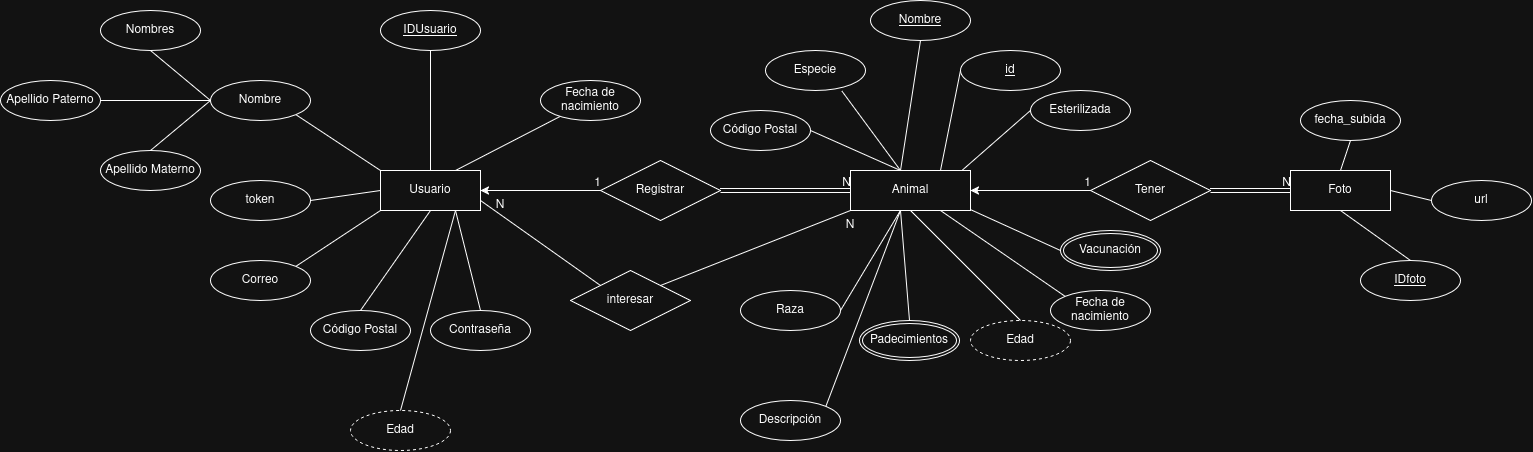

The diagram above was exported from draw.io. Its source (the exported page's mxGraphModel, read from the mxfile embedded in the PNG):
<mxGraphModel dx="4788" dy="1357" grid="1" gridSize="10" guides="1" tooltips="1" connect="1" arrows="1" fold="1" page="1" pageScale="1" pageWidth="1169" pageHeight="827" math="0" shadow="0">
  <root>
    <mxCell id="0" />
    <mxCell id="1" parent="0" />
    <mxCell id="804AO6QyVq7xaadEcVZ--6" edge="1" parent="1" source="804AO6QyVq7xaadEcVZ--1" style="edgeStyle=orthogonalEdgeStyle;rounded=0;orthogonalLoop=1;jettySize=auto;html=1;" target="804AO6QyVq7xaadEcVZ--2">
      <mxGeometry relative="1" as="geometry" />
    </mxCell>
    <mxCell id="804AO6QyVq7xaadEcVZ--1" parent="1" style="shape=rhombus;perimeter=rhombusPerimeter;whiteSpace=wrap;html=1;align=center;" value="Registrar" vertex="1">
      <mxGeometry height="60" width="120" x="-610" y="360" as="geometry" />
    </mxCell>
    <mxCell id="QmnKp8Ajd9vcVvd2dsjq-2" edge="1" parent="1" source="804AO6QyVq7xaadEcVZ--2" style="rounded=0;orthogonalLoop=1;jettySize=auto;html=1;exitX=0.75;exitY=1;exitDx=0;exitDy=0;entryX=0.5;entryY=0;entryDx=0;entryDy=0;endArrow=none;endFill=0;" target="QmnKp8Ajd9vcVvd2dsjq-1">
      <mxGeometry relative="1" as="geometry" />
    </mxCell>
    <mxCell id="QmnKp8Ajd9vcVvd2dsjq-9" edge="1" parent="1" source="804AO6QyVq7xaadEcVZ--2" style="rounded=0;orthogonalLoop=1;jettySize=auto;html=1;exitX=0.75;exitY=0;exitDx=0;exitDy=0;endArrow=none;endFill=0;" target="QmnKp8Ajd9vcVvd2dsjq-8">
      <mxGeometry relative="1" as="geometry" />
    </mxCell>
    <mxCell id="QmnKp8Ajd9vcVvd2dsjq-35" edge="1" parent="1" source="804AO6QyVq7xaadEcVZ--2" style="rounded=0;orthogonalLoop=1;jettySize=auto;html=1;exitX=1;exitY=0.75;exitDx=0;exitDy=0;entryX=0;entryY=0;entryDx=0;entryDy=0;endArrow=none;endFill=0;" target="QmnKp8Ajd9vcVvd2dsjq-34">
      <mxGeometry relative="1" as="geometry" />
    </mxCell>
    <mxCell id="804AO6QyVq7xaadEcVZ--2" parent="1" style="whiteSpace=wrap;html=1;align=center;" value="Usuario" vertex="1">
      <mxGeometry height="40" width="100" x="-830" y="370" as="geometry" />
    </mxCell>
    <mxCell id="804AO6QyVq7xaadEcVZ--4" edge="1" parent="1" style="endArrow=none;html=1;rounded=0;" value="">
      <mxGeometry relative="1" as="geometry">
        <mxPoint x="-640" y="390" as="sourcePoint" />
        <mxPoint x="-610" y="390" as="targetPoint" />
      </mxGeometry>
    </mxCell>
    <mxCell id="804AO6QyVq7xaadEcVZ--5" connectable="0" parent="804AO6QyVq7xaadEcVZ--4" style="resizable=0;html=1;whiteSpace=wrap;align=right;verticalAlign=bottom;" value="1" vertex="1">
      <mxGeometry relative="1" x="1" as="geometry" />
    </mxCell>
    <mxCell id="804AO6QyVq7xaadEcVZ--7" edge="1" parent="1" style="endArrow=none;html=1;rounded=0;entryX=0;entryY=0.5;entryDx=0;entryDy=0;shape=link;" value="">
      <mxGeometry relative="1" as="geometry">
        <mxPoint x="-490" y="390" as="sourcePoint" />
        <mxPoint x="-360" y="390" as="targetPoint" />
      </mxGeometry>
    </mxCell>
    <mxCell id="804AO6QyVq7xaadEcVZ--8" connectable="0" parent="804AO6QyVq7xaadEcVZ--7" style="resizable=0;html=1;whiteSpace=wrap;align=right;verticalAlign=bottom;" value="N" vertex="1">
      <mxGeometry relative="1" x="1" as="geometry" />
    </mxCell>
    <mxCell id="zJX5YPVUKV2niGQNAcMU-2" parent="1" style="ellipse;whiteSpace=wrap;html=1;align=center;" value="Código Postal" vertex="1">
      <mxGeometry height="40" width="100" x="-900" y="510" as="geometry" />
    </mxCell>
    <mxCell id="zJX5YPVUKV2niGQNAcMU-4" parent="1" style="ellipse;whiteSpace=wrap;html=1;align=center;fontStyle=4;" value="IDUsuario" vertex="1">
      <mxGeometry height="40" width="100" x="-830" y="210" as="geometry" />
    </mxCell>
    <mxCell id="zJX5YPVUKV2niGQNAcMU-7" parent="1" style="ellipse;whiteSpace=wrap;html=1;align=center;" value="Esterilizada" vertex="1">
      <mxGeometry height="40" width="100" x="-180" y="290" as="geometry" />
    </mxCell>
    <mxCell id="zJX5YPVUKV2niGQNAcMU-9" parent="1" style="ellipse;whiteSpace=wrap;html=1;align=center;" value="Fecha de nacimiento" vertex="1">
      <mxGeometry height="40" width="100" x="-160" y="490" as="geometry" />
    </mxCell>
    <mxCell id="zJX5YPVUKV2niGQNAcMU-11" parent="1" style="ellipse;whiteSpace=wrap;html=1;align=center;" value="Especie" vertex="1">
      <mxGeometry height="40" width="100" x="-445" y="250" as="geometry" />
    </mxCell>
    <mxCell id="zJX5YPVUKV2niGQNAcMU-13" parent="1" style="ellipse;whiteSpace=wrap;html=1;align=center;" value="Raza" vertex="1">
      <mxGeometry height="40" width="100" x="-470" y="490" as="geometry" />
    </mxCell>
    <mxCell id="zJX5YPVUKV2niGQNAcMU-14" parent="1" style="ellipse;whiteSpace=wrap;html=1;align=center;" value="Código Postal" vertex="1">
      <mxGeometry height="40" width="100" x="-500" y="310" as="geometry" />
    </mxCell>
    <mxCell id="zJX5YPVUKV2niGQNAcMU-15" parent="1" style="ellipse;whiteSpace=wrap;html=1;align=center;" value="Descripción" vertex="1">
      <mxGeometry height="40" width="100" x="-470" y="600" as="geometry" />
    </mxCell>
    <mxCell id="ckXJOVsJQzAQn89Ge1VB-2" edge="1" parent="1" source="QmnKp8Ajd9vcVvd2dsjq-7" style="endArrow=none;html=1;rounded=0;entryX=0.5;entryY=0;entryDx=0;entryDy=0;exitX=0.5;exitY=1;exitDx=0;exitDy=0;" value="">
      <mxGeometry height="50" relative="1" width="50" as="geometry">
        <mxPoint x="-260" y="230" as="sourcePoint" />
        <mxPoint x="-310" y="370" as="targetPoint" />
      </mxGeometry>
    </mxCell>
    <mxCell id="ckXJOVsJQzAQn89Ge1VB-4" edge="1" parent="1" style="endArrow=none;html=1;rounded=0;" value="">
      <mxGeometry height="50" relative="1" width="50" as="geometry">
        <mxPoint x="-400" y="330" as="sourcePoint" />
        <mxPoint x="-310" y="370" as="targetPoint" />
      </mxGeometry>
    </mxCell>
    <mxCell id="ckXJOVsJQzAQn89Ge1VB-5" edge="1" parent="1" source="zJX5YPVUKV2niGQNAcMU-11" style="endArrow=none;html=1;rounded=0;exitX=0.765;exitY=1.017;exitDx=0;exitDy=0;exitPerimeter=0;" value="">
      <mxGeometry height="50" relative="1" width="50" as="geometry">
        <mxPoint x="-750" y="260" as="sourcePoint" />
        <mxPoint x="-310" y="370" as="targetPoint" />
      </mxGeometry>
    </mxCell>
    <mxCell id="ckXJOVsJQzAQn89Ge1VB-7" edge="1" parent="1" style="endArrow=none;html=1;rounded=0;entryX=0;entryY=0.5;entryDx=0;entryDy=0;exitX=1;exitY=0.25;exitDx=0;exitDy=0;" target="zJX5YPVUKV2niGQNAcMU-7" value="">
      <mxGeometry height="50" relative="1" width="50" as="geometry">
        <mxPoint x="-260" y="380" as="sourcePoint" />
        <mxPoint x="-160" y="370" as="targetPoint" />
      </mxGeometry>
    </mxCell>
    <mxCell id="ckXJOVsJQzAQn89Ge1VB-8" edge="1" parent="1" style="endArrow=none;html=1;rounded=0;exitX=1;exitY=0.75;exitDx=0;exitDy=0;entryX=0;entryY=0.5;entryDx=0;entryDy=0;" target="ckXJOVsJQzAQn89Ge1VB-21" value="">
      <mxGeometry height="50" relative="1" width="50" as="geometry">
        <mxPoint x="-260" y="400" as="sourcePoint" />
        <mxPoint x="-170" y="450" as="targetPoint" />
      </mxGeometry>
    </mxCell>
    <mxCell id="ckXJOVsJQzAQn89Ge1VB-9" edge="1" parent="1" source="zJX5YPVUKV2niGQNAcMU-13" style="endArrow=none;html=1;rounded=0;entryX=0.5;entryY=1;entryDx=0;entryDy=0;exitX=1;exitY=0.5;exitDx=0;exitDy=0;" value="">
      <mxGeometry height="50" relative="1" width="50" as="geometry">
        <mxPoint x="-340" y="480" as="sourcePoint" />
        <mxPoint x="-310" y="410" as="targetPoint" />
      </mxGeometry>
    </mxCell>
    <mxCell id="ckXJOVsJQzAQn89Ge1VB-10" edge="1" parent="1" source="zJX5YPVUKV2niGQNAcMU-15" style="endArrow=none;html=1;rounded=0;entryX=0.5;entryY=1;entryDx=0;entryDy=0;exitX=1;exitY=0;exitDx=0;exitDy=0;" value="">
      <mxGeometry height="50" relative="1" width="50" as="geometry">
        <mxPoint x="-320" y="500" as="sourcePoint" />
        <mxPoint x="-310" y="410" as="targetPoint" />
      </mxGeometry>
    </mxCell>
    <mxCell id="ckXJOVsJQzAQn89Ge1VB-11" edge="1" parent="1" source="ckXJOVsJQzAQn89Ge1VB-22" style="endArrow=none;html=1;rounded=0;entryX=0.5;entryY=1;entryDx=0;entryDy=0;exitX=0.5;exitY=0;exitDx=0;exitDy=0;" value="">
      <mxGeometry height="50" relative="1" width="50" as="geometry">
        <mxPoint x="-310" y="530" as="sourcePoint" />
        <mxPoint x="-310" y="410" as="targetPoint" />
      </mxGeometry>
    </mxCell>
    <mxCell id="ckXJOVsJQzAQn89Ge1VB-12" edge="1" parent="1" source="QmnKp8Ajd9vcVvd2dsjq-3" style="endArrow=none;html=1;rounded=0;entryX=0;entryY=0;entryDx=0;entryDy=0;exitX=0.75;exitY=1;exitDx=0;exitDy=0;" target="zJX5YPVUKV2niGQNAcMU-9" value="">
      <mxGeometry height="50" relative="1" width="50" as="geometry">
        <mxPoint x="-310" y="410" as="sourcePoint" />
        <mxPoint x="-210" y="450" as="targetPoint" />
      </mxGeometry>
    </mxCell>
    <mxCell id="ckXJOVsJQzAQn89Ge1VB-13" edge="1" parent="1" source="804AO6QyVq7xaadEcVZ--2" style="endArrow=none;html=1;rounded=0;entryX=0.5;entryY=1;entryDx=0;entryDy=0;exitX=0.5;exitY=0;exitDx=0;exitDy=0;" target="zJX5YPVUKV2niGQNAcMU-4" value="">
      <mxGeometry height="50" relative="1" width="50" as="geometry">
        <mxPoint x="-770" y="320" as="sourcePoint" />
        <mxPoint x="-720" y="270" as="targetPoint" />
      </mxGeometry>
    </mxCell>
    <mxCell id="ckXJOVsJQzAQn89Ge1VB-14" edge="1" parent="1" source="ckXJOVsJQzAQn89Ge1VB-24" style="endArrow=none;html=1;rounded=0;entryX=0;entryY=0;entryDx=0;entryDy=0;exitX=1;exitY=1;exitDx=0;exitDy=0;" target="804AO6QyVq7xaadEcVZ--2" value="">
      <mxGeometry height="50" relative="1" width="50" as="geometry">
        <mxPoint x="-914.6446609406726" y="314.14213562373095" as="sourcePoint" />
        <mxPoint x="-730" y="460" as="targetPoint" />
      </mxGeometry>
    </mxCell>
    <mxCell id="ckXJOVsJQzAQn89Ge1VB-15" edge="1" parent="1" source="zJX5YPVUKV2niGQNAcMU-2" style="endArrow=none;html=1;rounded=0;entryX=0.5;entryY=1;entryDx=0;entryDy=0;exitX=0.5;exitY=0;exitDx=0;exitDy=0;" target="804AO6QyVq7xaadEcVZ--2" value="">
      <mxGeometry height="50" relative="1" width="50" as="geometry">
        <mxPoint x="-790" y="520" as="sourcePoint" />
        <mxPoint x="-740" y="470" as="targetPoint" />
      </mxGeometry>
    </mxCell>
    <mxCell id="ckXJOVsJQzAQn89Ge1VB-17" parent="1" style="ellipse;whiteSpace=wrap;html=1;align=center;" value="Correo" vertex="1">
      <mxGeometry height="40" width="100" x="-1000" y="460" as="geometry" />
    </mxCell>
    <mxCell id="ckXJOVsJQzAQn89Ge1VB-18" edge="1" parent="1" source="ckXJOVsJQzAQn89Ge1VB-17" style="endArrow=none;html=1;rounded=0;entryX=0;entryY=1;entryDx=0;entryDy=0;exitX=1;exitY=0;exitDx=0;exitDy=0;" target="804AO6QyVq7xaadEcVZ--2" value="">
      <mxGeometry height="50" relative="1" width="50" as="geometry">
        <mxPoint x="-750" y="390" as="sourcePoint" />
        <mxPoint x="-700" y="340" as="targetPoint" />
      </mxGeometry>
    </mxCell>
    <mxCell id="ckXJOVsJQzAQn89Ge1VB-21" parent="1" style="ellipse;shape=doubleEllipse;margin=3;whiteSpace=wrap;html=1;align=center;" value="Vacunación" vertex="1">
      <mxGeometry height="40" width="100" x="-150" y="430" as="geometry" />
    </mxCell>
    <mxCell id="ckXJOVsJQzAQn89Ge1VB-22" parent="1" style="ellipse;shape=doubleEllipse;margin=3;whiteSpace=wrap;html=1;align=center;" value="Padecimientos" vertex="1">
      <mxGeometry height="40" width="100" x="-351" y="520" as="geometry" />
    </mxCell>
    <mxCell id="ckXJOVsJQzAQn89Ge1VB-24" parent="1" style="ellipse;whiteSpace=wrap;html=1;align=center;" value="Nombre" vertex="1">
      <mxGeometry height="40" width="100" x="-1000" y="280" as="geometry" />
    </mxCell>
    <mxCell id="ckXJOVsJQzAQn89Ge1VB-25" parent="1" style="ellipse;whiteSpace=wrap;html=1;align=center;" value="Nombres" vertex="1">
      <mxGeometry height="40" width="100" x="-1110" y="210" as="geometry" />
    </mxCell>
    <mxCell id="ckXJOVsJQzAQn89Ge1VB-26" parent="1" style="ellipse;whiteSpace=wrap;html=1;align=center;" value="Apellido Paterno" vertex="1">
      <mxGeometry height="40" width="100" x="-1210" y="280" as="geometry" />
    </mxCell>
    <mxCell id="ckXJOVsJQzAQn89Ge1VB-27" parent="1" style="ellipse;whiteSpace=wrap;html=1;align=center;" value="Apellido Materno" vertex="1">
      <mxGeometry height="40" width="100" x="-1110" y="350" as="geometry" />
    </mxCell>
    <mxCell id="ckXJOVsJQzAQn89Ge1VB-29" edge="1" parent="1" source="ckXJOVsJQzAQn89Ge1VB-25" style="endArrow=none;html=1;rounded=0;entryX=0;entryY=0.5;entryDx=0;entryDy=0;exitX=0.5;exitY=1;exitDx=0;exitDy=0;" target="ckXJOVsJQzAQn89Ge1VB-24" value="">
      <mxGeometry relative="1" as="geometry">
        <mxPoint x="-1170" y="390" as="sourcePoint" />
        <mxPoint x="-1010" y="390" as="targetPoint" />
      </mxGeometry>
    </mxCell>
    <mxCell id="ckXJOVsJQzAQn89Ge1VB-30" edge="1" parent="1" source="ckXJOVsJQzAQn89Ge1VB-26" style="endArrow=none;html=1;rounded=0;entryX=0;entryY=0.5;entryDx=0;entryDy=0;exitX=1;exitY=0.5;exitDx=0;exitDy=0;" target="ckXJOVsJQzAQn89Ge1VB-24" value="">
      <mxGeometry relative="1" as="geometry">
        <mxPoint x="-1170" y="390" as="sourcePoint" />
        <mxPoint x="-1010" y="390" as="targetPoint" />
      </mxGeometry>
    </mxCell>
    <mxCell id="ckXJOVsJQzAQn89Ge1VB-31" edge="1" parent="1" source="ckXJOVsJQzAQn89Ge1VB-27" style="endArrow=none;html=1;rounded=0;entryX=0;entryY=0.5;entryDx=0;entryDy=0;exitX=0.5;exitY=0;exitDx=0;exitDy=0;" target="ckXJOVsJQzAQn89Ge1VB-24" value="">
      <mxGeometry relative="1" as="geometry">
        <mxPoint x="-1170" y="390" as="sourcePoint" />
        <mxPoint x="-1010" y="390" as="targetPoint" />
      </mxGeometry>
    </mxCell>
    <mxCell id="QmnKp8Ajd9vcVvd2dsjq-1" parent="1" style="ellipse;whiteSpace=wrap;html=1;align=center;" value="Contraseña" vertex="1">
      <mxGeometry height="40" width="100" x="-780" y="510" as="geometry" />
    </mxCell>
    <mxCell id="QmnKp8Ajd9vcVvd2dsjq-6" edge="1" parent="1" source="QmnKp8Ajd9vcVvd2dsjq-3" style="rounded=0;orthogonalLoop=1;jettySize=auto;html=1;exitX=0.75;exitY=0;exitDx=0;exitDy=0;entryX=0;entryY=0.5;entryDx=0;entryDy=0;endArrow=none;endFill=0;" target="QmnKp8Ajd9vcVvd2dsjq-4">
      <mxGeometry relative="1" as="geometry" />
    </mxCell>
    <mxCell id="QmnKp8Ajd9vcVvd2dsjq-28" edge="1" parent="1" source="QmnKp8Ajd9vcVvd2dsjq-3" style="edgeStyle=orthogonalEdgeStyle;rounded=0;orthogonalLoop=1;jettySize=auto;html=1;exitX=1;exitY=0.5;exitDx=0;exitDy=0;entryX=0;entryY=0.5;entryDx=0;entryDy=0;endArrow=none;endFill=0;startArrow=classic;startFill=1;" target="QmnKp8Ajd9vcVvd2dsjq-27">
      <mxGeometry relative="1" as="geometry" />
    </mxCell>
    <mxCell id="QmnKp8Ajd9vcVvd2dsjq-3" parent="1" style="rounded=0;whiteSpace=wrap;html=1;" value="Animal" vertex="1">
      <mxGeometry height="40" width="120" x="-360" y="370" as="geometry" />
    </mxCell>
    <mxCell id="QmnKp8Ajd9vcVvd2dsjq-4" parent="1" style="ellipse;whiteSpace=wrap;html=1;align=center;" value="&lt;u&gt;id&lt;/u&gt;" vertex="1">
      <mxGeometry height="40" width="100" x="-250" y="250" as="geometry" />
    </mxCell>
    <mxCell id="QmnKp8Ajd9vcVvd2dsjq-7" parent="1" style="ellipse;whiteSpace=wrap;html=1;align=center;" value="&lt;u&gt;Nombre&lt;/u&gt;" vertex="1">
      <mxGeometry height="40" width="100" x="-340" y="200" as="geometry" />
    </mxCell>
    <mxCell id="QmnKp8Ajd9vcVvd2dsjq-8" parent="1" style="ellipse;whiteSpace=wrap;html=1;align=center;" value="Fecha de nacimiento" vertex="1">
      <mxGeometry height="40" width="100" x="-670" y="280" as="geometry" />
    </mxCell>
    <mxCell id="QmnKp8Ajd9vcVvd2dsjq-10" parent="1" style="ellipse;whiteSpace=wrap;html=1;align=center;dashed=1;" value="Edad" vertex="1">
      <mxGeometry height="40" width="100" x="-240" y="520" as="geometry" />
    </mxCell>
    <mxCell id="QmnKp8Ajd9vcVvd2dsjq-11" edge="1" parent="1" source="QmnKp8Ajd9vcVvd2dsjq-10" style="endArrow=none;html=1;rounded=0;entryX=0.5;entryY=1;entryDx=0;entryDy=0;exitX=0.5;exitY=0;exitDx=0;exitDy=0;" target="QmnKp8Ajd9vcVvd2dsjq-3" value="">
      <mxGeometry height="50" relative="1" width="50" as="geometry">
        <mxPoint x="-310" y="580" as="sourcePoint" />
        <mxPoint x="-310" y="470" as="targetPoint" />
      </mxGeometry>
    </mxCell>
    <mxCell id="QmnKp8Ajd9vcVvd2dsjq-12" parent="1" style="ellipse;whiteSpace=wrap;html=1;align=center;dashed=1;" value="Edad" vertex="1">
      <mxGeometry height="40" width="100" x="-860" y="610" as="geometry" />
    </mxCell>
    <mxCell id="QmnKp8Ajd9vcVvd2dsjq-13" edge="1" parent="1" source="804AO6QyVq7xaadEcVZ--2" style="rounded=0;orthogonalLoop=1;jettySize=auto;html=1;exitX=0.75;exitY=1;exitDx=0;exitDy=0;entryX=0.5;entryY=0;entryDx=0;entryDy=0;endArrow=none;endFill=0;" target="QmnKp8Ajd9vcVvd2dsjq-12">
      <mxGeometry relative="1" as="geometry">
        <mxPoint x="-740" y="480" as="sourcePoint" />
        <mxPoint x="-715" y="580" as="targetPoint" />
      </mxGeometry>
    </mxCell>
    <mxCell id="QmnKp8Ajd9vcVvd2dsjq-14" parent="1" style="whiteSpace=wrap;html=1;align=center;" value="Foto" vertex="1">
      <mxGeometry height="40" width="100" x="80" y="370" as="geometry" />
    </mxCell>
    <mxCell id="QmnKp8Ajd9vcVvd2dsjq-19" parent="1" style="ellipse;whiteSpace=wrap;html=1;align=center;" value="&lt;div&gt;fecha_subida&lt;/div&gt;" vertex="1">
      <mxGeometry height="40" width="100" x="90" y="300" as="geometry" />
    </mxCell>
    <mxCell id="QmnKp8Ajd9vcVvd2dsjq-20" parent="1" style="ellipse;whiteSpace=wrap;html=1;align=center;" value="url" vertex="1">
      <mxGeometry height="40" width="100" x="221" y="380" as="geometry" />
    </mxCell>
    <mxCell id="QmnKp8Ajd9vcVvd2dsjq-21" edge="1" parent="1" source="QmnKp8Ajd9vcVvd2dsjq-14" style="endArrow=none;html=1;rounded=0;entryX=0.5;entryY=1;entryDx=0;entryDy=0;exitX=0.5;exitY=0;exitDx=0;exitDy=0;" target="QmnKp8Ajd9vcVvd2dsjq-19" value="">
      <mxGeometry height="50" relative="1" width="50" as="geometry">
        <mxPoint x="-210" y="390" as="sourcePoint" />
        <mxPoint x="-70" y="290" as="targetPoint" />
      </mxGeometry>
    </mxCell>
    <mxCell id="QmnKp8Ajd9vcVvd2dsjq-22" edge="1" parent="1" source="QmnKp8Ajd9vcVvd2dsjq-14" style="endArrow=none;html=1;rounded=0;entryX=0;entryY=0.5;entryDx=0;entryDy=0;exitX=1;exitY=0.5;exitDx=0;exitDy=0;" target="QmnKp8Ajd9vcVvd2dsjq-20" value="">
      <mxGeometry height="50" relative="1" width="50" as="geometry">
        <mxPoint x="160" y="350" as="sourcePoint" />
        <mxPoint x="220" y="270" as="targetPoint" />
      </mxGeometry>
    </mxCell>
    <mxCell id="QmnKp8Ajd9vcVvd2dsjq-30" edge="1" parent="1" source="QmnKp8Ajd9vcVvd2dsjq-27" style="edgeStyle=orthogonalEdgeStyle;rounded=0;orthogonalLoop=1;jettySize=auto;html=1;exitX=1;exitY=0.5;exitDx=0;exitDy=0;entryX=0;entryY=0.5;entryDx=0;entryDy=0;strokeColor=default;shape=link;" target="QmnKp8Ajd9vcVvd2dsjq-14">
      <mxGeometry relative="1" as="geometry" />
    </mxCell>
    <mxCell id="QmnKp8Ajd9vcVvd2dsjq-27" parent="1" style="shape=rhombus;perimeter=rhombusPerimeter;whiteSpace=wrap;html=1;align=center;" value="Tener" vertex="1">
      <mxGeometry height="60" width="120" x="-120" y="360" as="geometry" />
    </mxCell>
    <mxCell id="QmnKp8Ajd9vcVvd2dsjq-32" connectable="0" parent="1" style="resizable=0;html=1;whiteSpace=wrap;align=right;verticalAlign=bottom;" value="N" vertex="1">
      <mxGeometry x="80" y="390" as="geometry" />
    </mxCell>
    <mxCell id="QmnKp8Ajd9vcVvd2dsjq-33" connectable="0" parent="1" style="resizable=0;html=1;whiteSpace=wrap;align=right;verticalAlign=bottom;" value="1" vertex="1">
      <mxGeometry x="-120" y="390" as="geometry" />
    </mxCell>
    <mxCell id="QmnKp8Ajd9vcVvd2dsjq-34" parent="1" style="shape=rhombus;perimeter=rhombusPerimeter;whiteSpace=wrap;html=1;align=center;" value="interesar" vertex="1">
      <mxGeometry height="60" width="120" x="-640" y="470" as="geometry" />
    </mxCell>
    <mxCell id="QmnKp8Ajd9vcVvd2dsjq-36" edge="1" parent="1" source="QmnKp8Ajd9vcVvd2dsjq-3" style="rounded=0;orthogonalLoop=1;jettySize=auto;html=1;exitX=0;exitY=1;exitDx=0;exitDy=0;entryX=1;entryY=0;entryDx=0;entryDy=0;endArrow=none;endFill=0;" target="QmnKp8Ajd9vcVvd2dsjq-34">
      <mxGeometry relative="1" as="geometry">
        <mxPoint x="-680" y="420" as="sourcePoint" />
        <mxPoint x="-570" y="465" as="targetPoint" />
      </mxGeometry>
    </mxCell>
    <mxCell id="QmnKp8Ajd9vcVvd2dsjq-38" parent="1" style="text;html=1;whiteSpace=wrap;strokeColor=none;fillColor=none;align=center;verticalAlign=middle;rounded=0;" value="N" vertex="1">
      <mxGeometry height="30" width="60" x="-740" y="390" as="geometry" />
    </mxCell>
    <mxCell id="QmnKp8Ajd9vcVvd2dsjq-39" parent="1" style="text;html=1;whiteSpace=wrap;strokeColor=none;fillColor=none;align=center;verticalAlign=middle;rounded=0;" value="N" vertex="1">
      <mxGeometry height="30" width="60" x="-390" y="410" as="geometry" />
    </mxCell>
    <mxCell id="QmnKp8Ajd9vcVvd2dsjq-41" edge="1" parent="1" source="QmnKp8Ajd9vcVvd2dsjq-40" style="rounded=0;orthogonalLoop=1;jettySize=auto;html=1;exitX=1;exitY=0.5;exitDx=0;exitDy=0;entryX=0;entryY=0.5;entryDx=0;entryDy=0;endArrow=none;endFill=0;" target="804AO6QyVq7xaadEcVZ--2">
      <mxGeometry relative="1" as="geometry" />
    </mxCell>
    <mxCell id="QmnKp8Ajd9vcVvd2dsjq-40" parent="1" style="ellipse;whiteSpace=wrap;html=1;align=center;" value="token" vertex="1">
      <mxGeometry height="40" width="100" x="-1000" y="380" as="geometry" />
    </mxCell>
    <mxCell id="QmnKp8Ajd9vcVvd2dsjq-42" parent="1" style="ellipse;whiteSpace=wrap;html=1;align=center;" value="&lt;u&gt;IDfoto&lt;/u&gt;" vertex="1">
      <mxGeometry height="40" width="100" x="150" y="460" as="geometry" />
    </mxCell>
    <mxCell id="QmnKp8Ajd9vcVvd2dsjq-43" edge="1" parent="1" source="QmnKp8Ajd9vcVvd2dsjq-14" style="endArrow=none;html=1;rounded=0;entryX=0.5;entryY=0;entryDx=0;entryDy=0;exitX=0.5;exitY=1;exitDx=0;exitDy=0;" target="QmnKp8Ajd9vcVvd2dsjq-42" value="">
      <mxGeometry height="50" relative="1" width="50" as="geometry">
        <mxPoint x="190" y="390" as="sourcePoint" />
        <mxPoint x="231" y="400" as="targetPoint" />
      </mxGeometry>
    </mxCell>
  </root>
</mxGraphModel>